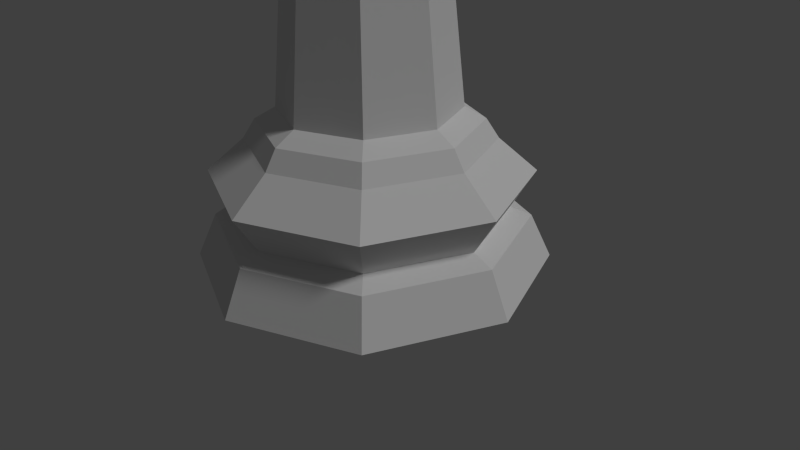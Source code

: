 # Source: LP_King.blend  (saved by Blender 2.78.0; exported with 4.5.12 LTS)
import bpy
from mathutils import Matrix  # noqa: F401  (used for matrix-valued properties, if any)

bpy.ops.wm.read_factory_settings(use_empty=True)
scene = bpy.context.scene
scene.name = 'Scene'

# ---- collections
col_collection_1 = bpy.data.collections.new('Collection 1'); scene.collection.children.link(col_collection_1)

# ---- world
world_world = bpy.data.worlds.new('World'); scene.world = world_world
world_world.color = (0.05088, 0.05088, 0.05088)
world_world.use_sun_shadow = False
world_world.sun_shadow_jitter_overblur = 0.0
world_world.cycles.sampling_method = 'NONE'
world_world.cycles.sample_map_resolution = 256

# ---- cameras
cam_camera = bpy.data.cameras.new('Camera')
cam_camera.clip_end = 100.0
cam_camera.lens = 35.0
cam_camera.sensor_width = 32.0
cam_camera.sensor_height = 18.0
cam_camera.ortho_scale = 7.314
cam_camera.dof.focus_distance = 0.0
cam_camera.dof.aperture_fstop = 128.0

# ---- lights
light_lamp = bpy.data.lights.new('Lamp', 'SUN')
light_lamp.transmission_factor = 0.0
light_lamp.cutoff_distance = 30.0
light_lamp.angle = 0.1993
light_lamp.energy = 1.0
light_lamp.shadow_buffer_clip_start = 1.001
light_lamp.shadow_soft_size = 0.1
light_lamp.shadow_cascade_max_distance = 1000.0
light_lamp.cycles.use_multiple_importance_sampling = False

# ---- meshes
me_cylinder = bpy.data.meshes.new('Cylinder')
me_cylinder.from_pydata([(0.1109, 0.1109, 5.318), (0.1568, 0.1568, 5.247), (0.1109, 0.1109, 5.175), (0.1568, -1.89e-08, 5.318), (0.2218, -1.229e-08, 5.247), (0.1568, -1.89e-08, 5.175), (0.1109, -0.1109, 5.318), (0.1568, -0.1568, 5.247), (0.1109, -0.1109, 5.175), (7.1e-09, -0.1568, 5.318), (4.907e-10, -0.2218, 5.247), (7.1e-09, -0.1568, 5.175), (-0.1109, -0.1109, 5.318), (-0.1568, -0.1568, 5.247), (-0.1109, -0.1109, 5.175), (-0.1568, -1.89e-08, 5.318), (-0.2218, -1.229e-08, 5.247), (-0.1568, -1.89e-08, 5.175), (-0.1109, 0.1109, 5.318), (-0.1568, 0.1568, 5.247), (-0.1109, 0.1109, 5.175), (4.907e-10, 0.1568, 5.318), (4.907e-10, 0.2218, 5.247), (4.907e-10, 0.1568, 5.175), (-0.3904, 0.3904, 4.064), (-0.4785, 0.4785, 4.002), (-0.6767, 1.404e-08, 4.002), (-0.5521, -8.405e-07, 4.064), (9.569e-07, 0.5521, 4.064), (1.016e-06, 0.6767, 4.002), (-0.485, 0.485, 3.916), (-0.6859, 3.184e-08, 3.916), (-0.4785, -0.4785, 4.002), (-0.3904, -0.3904, 4.064), (0.3904, 0.3904, 4.064), (0.4785, 0.4785, 4.002), (9.943e-07, 0.6859, 3.916), (-0.6736, 0.6736, 3.759), (-0.9527, 2.255e-07, 3.759), (-0.485, -0.485, 3.916), (6.902e-07, -0.6767, 4.002), (9.569e-07, -0.5521, 4.064), (0.5521, -8.405e-07, 4.064), (0.6767, -4.746e-07, 4.002), (0.485, 0.485, 3.916), (9.616e-07, 0.9527, 3.759), (-0.3656, 0.3656, 3.621), (-0.5171, -6.568e-08, 3.621), (-0.6736, -0.6736, 3.759), (6.856e-07, -0.6859, 3.916), (0.4785, -0.4785, 4.002), (0.3904, -0.3904, 4.064), (0.6859, -5.127e-07, 3.916), (0.6736, 0.6736, 3.759), (9.569e-07, 0.5171, 3.621), (-0.5298, 0.5298, 1.326), (-0.7493, 9.537e-07, 1.326), (-0.3656, -0.3656, 3.621), (5.715e-07, -0.9527, 3.759), (0.485, -0.485, 3.916), (0.9527, -6.197e-07, 3.759), (0.3656, 0.3656, 3.621), (1.341e-07, 0.7493, 1.326), (-0.9242, 1.073e-06, 1.227), (-0.6535, 0.6535, 1.227), (-0.5298, -0.5298, 1.326), (7.185e-07, -0.5171, 3.621), (0.6736, -0.6736, 3.759), (0.5171, -4.829e-07, 3.621), (0.5298, 0.5298, 1.326), (1.341e-07, 0.9242, 1.227), (-1.029, 1.132e-06, 1.062), (-0.7279, 0.7279, 1.062), (-0.6535, -0.6535, 1.227), (-1.043e-07, -0.7493, 1.326), (0.3656, -0.3656, 3.621), (0.7493, 2.98e-07, 1.326), (0.6535, 0.6535, 1.227), (1.49e-08, 1.029, 1.062), (-1.349, 1.371e-06, 0.7824), (-0.954, 0.954, 0.7824), (-0.7279, -0.7279, 1.062), (-2.235e-07, -0.9242, 1.227), (0.5298, -0.5298, 1.326), (0.9242, 2.384e-07, 1.227), (0.7279, 0.7279, 1.062), (1.49e-08, 1.349, 0.7824), (-1.145, 1.192e-06, 0.4545), (-0.8098, 0.8098, 0.4545), (-0.954, -0.954, 0.7824), (-2.235e-07, -1.029, 1.062), (0.6535, -0.6535, 1.227), (1.029, 2.384e-07, 1.062), (0.954, 0.954, 0.7824), (1.49e-08, 1.145, 0.4545), (-1.326, 1.311e-06, 0.3778), (-0.9379, 0.9379, 0.3778), (-0.8098, -0.8098, 0.4545), (-4.619e-07, -1.349, 0.7824), (0.7279, -0.7279, 1.062), (1.349, 1.192e-07, 0.7824), (0.8098, 0.8098, 0.4545), (1.49e-08, 1.326, 0.3778), (-1.5, 1.431e-06, -7.391e-06), (-1.061, 1.061, -7.391e-06), (-0.9379, -0.9379, 0.3778), (-3.427e-07, -1.145, 0.4545), (0.954, -0.954, 0.7824), (1.145, 1.788e-07, 0.4545), (0.9379, 0.9379, 0.3778), (1.49e-08, 1.5, -7.391e-06), (-4.619e-07, -1.5, -7.391e-06), (-1.061, -1.061, -7.391e-06), (1.061, 1.061, -7.391e-06), (1.5, 1.192e-07, -7.391e-06), (1.061, -1.061, -7.391e-06), (-3.427e-07, -1.326, 0.3778), (0.8098, -0.8098, 0.4545), (1.326, 1.788e-07, 0.3778), (0.9379, -0.9379, 0.3778), (-0.6317, 0.6317, 4.976), (-0.8934, -8.512e-07, 4.976), (9.911e-07, 0.8934, 4.976), (-0.6317, -0.6317, 4.976), (0.6317, 0.6317, 4.976), (9.911e-07, -0.8934, 4.976), (0.8934, -8.512e-07, 4.976), (0.6317, -0.6317, 4.976), (-0.07786, 0.07786, 5.166), (3.445e-10, 0.1101, 5.166), (-0.1101, -1.904e-08, 5.166), (-0.07786, -0.07786, 5.166), (4.985e-09, -0.1101, 5.166), (0.07786, 0.07786, 5.166), (0.07786, -0.07786, 5.166), (0.1101, -1.904e-08, 5.166), (0.0968, 0.0968, 5.788), (0.1369, -1.794e-08, 5.788), (0.0968, -0.0968, 5.788), (-1.402e-08, -0.1369, 5.788), (-3.687e-08, -3.475e-08, 5.897), (-0.0968, -0.0968, 5.788), (-0.1369, -1.794e-08, 5.788), (-0.0968, 0.0968, 5.788), (-1.979e-08, 0.1369, 5.788), (0.1409, -1.813e-08, 5.694), (0.1449, -1.833e-08, 5.6), (0.1488, -1.852e-08, 5.506), (0.1528, -1.871e-08, 5.412), (-0.09962, 0.09962, 5.641), (-0.1024, 0.1024, 5.6), (-0.1052, 0.1052, 5.506), (-0.1081, 0.1081, 5.465), (0.1081, -0.1081, 5.465), (0.1052, -0.1052, 5.506), (0.1024, -0.1024, 5.6), (0.09962, -0.09962, 5.641), (-0.1409, -1.813e-08, 5.694), (-0.1449, -1.833e-08, 5.6), (-0.1488, -1.852e-08, 5.506), (-0.1528, -1.871e-08, 5.412), (-0.09962, -0.09962, 5.694), (-0.1024, -0.1024, 5.6), (-0.1052, -0.1052, 5.506), (-0.1081, -0.1081, 5.412), (2.875e-09, -0.1528, 5.465), (-1.35e-09, -0.1488, 5.506), (-5.574e-09, -0.1449, 5.6), (-9.799e-09, -0.1409, 5.641), (0.09962, 0.09962, 5.694), (0.1024, 0.1024, 5.6), (0.1052, 0.1052, 5.506), (0.1081, 0.1081, 5.412), (-3.566e-09, 0.1528, 5.465), (-7.623e-09, 0.1488, 5.506), (-1.168e-08, 0.1449, 5.6), (-1.574e-08, 0.1409, 5.641), (-0.1458, 0.211, 5.699), (-0.1486, 0.2138, 5.605), (-0.1514, 0.2166, 5.511), (-0.1542, 0.2195, 5.417), (0.1542, -0.2195, 5.417), (0.1514, -0.2166, 5.511), (0.1486, -0.2138, 5.605), (0.1458, -0.211, 5.699), (0.04614, -0.2642, 5.417), (0.04614, -0.2602, 5.511), (0.04614, -0.2563, 5.605), (0.04614, -0.2523, 5.699), (-0.04614, 0.2642, 5.417), (-0.04614, 0.2602, 5.511), (-0.04614, 0.2563, 5.605), (-0.04614, 0.2523, 5.699), (0.2213, -1.648e-08, 5.364), (-0.1565, 0.1565, 5.364), (-0.2213, -1.648e-08, 5.364), (-0.1565, -0.1565, 5.364), (0.1565, 0.1565, 5.364), (0.1565, -0.1565, 5.364), (4.028e-09, -0.2213, 5.364), (-5.3e-09, 0.2213, 5.364), (0.1314, -0.1314, 5.773), (-1.345e-08, -0.1858, 5.773), (-2.128e-08, 0.1858, 5.773), (0.1858, -1.709e-08, 5.773), (-0.1314, 0.1314, 5.773), (-0.1858, -1.709e-08, 5.773), (-0.1314, -0.1314, 5.773), (0.1314, 0.1314, 5.773)], [], [(22, 21, 0, 1), (23, 22, 1, 2), (201, 204, 137, 138), (1, 0, 3, 4), (2, 1, 4, 5), (203, 205, 143, 144), (4, 3, 6, 7), (5, 4, 7, 8), (204, 208, 136, 137), (7, 6, 9, 10), (8, 7, 10, 11), (205, 206, 142, 143), (202, 201, 138, 139), (10, 9, 12, 13), (11, 10, 13, 14), (14, 13, 16, 17), (206, 207, 141, 142), (13, 12, 15, 16), (17, 16, 19, 20), (207, 202, 139, 141), (16, 15, 18, 19), (20, 19, 22, 23), (208, 203, 144, 136), (19, 18, 21, 22), (24, 25, 26, 27), (28, 29, 25, 24), (30, 31, 26, 25), (27, 26, 32, 33), (34, 35, 29, 28), (36, 30, 25, 29), (37, 38, 31, 30), (31, 39, 32, 26), (33, 32, 40, 41), (42, 43, 35, 34), (44, 36, 29, 35), (45, 37, 30, 36), (46, 47, 38, 37), (38, 48, 39, 31), (39, 49, 40, 32), (41, 40, 50, 51), (51, 50, 43, 42), (52, 44, 35, 43), (53, 45, 36, 44), (54, 46, 37, 45), (55, 56, 47, 46), (47, 57, 48, 38), (48, 58, 49, 39), (49, 59, 50, 40), (59, 52, 43, 50), (60, 53, 44, 52), (61, 54, 45, 53), (62, 55, 46, 54), (63, 56, 55, 64), (56, 65, 57, 47), (57, 66, 58, 48), (58, 67, 59, 49), (67, 60, 52, 59), (68, 61, 53, 60), (69, 62, 54, 61), (64, 55, 62, 70), (71, 63, 64, 72), (73, 65, 56, 63), (65, 74, 66, 57), (66, 75, 67, 58), (75, 68, 60, 67), (76, 69, 61, 68), (70, 62, 69, 77), (72, 64, 70, 78), (79, 71, 72, 80), (81, 73, 63, 71), (82, 74, 65, 73), (74, 83, 75, 66), (83, 76, 68, 75), (77, 69, 76, 84), (78, 70, 77, 85), (80, 72, 78, 86), (87, 79, 80, 88), (89, 81, 71, 79), (90, 82, 73, 81), (91, 83, 74, 82), (84, 76, 83, 91), (85, 77, 84, 92), (86, 78, 85, 93), (88, 80, 86, 94), (95, 87, 88, 96), (97, 89, 79, 87), (98, 90, 81, 89), (99, 91, 82, 90), (92, 84, 91, 99), (93, 85, 92, 100), (94, 86, 93, 101), (96, 88, 94, 102), (103, 95, 96, 104), (105, 97, 87, 95), (106, 98, 89, 97), (107, 99, 90, 98), (100, 92, 99, 107), (101, 93, 100, 108), (102, 94, 101, 109), (104, 96, 102, 110), (111, 112, 103, 104, 110, 113, 114, 115), (112, 105, 95, 103), (116, 106, 97, 105), (117, 107, 98, 106), (108, 100, 107, 117), (109, 101, 108, 118), (110, 102, 109, 113), (115, 119, 116, 111), (111, 116, 105, 112), (113, 109, 118, 114), (114, 118, 119, 115), (119, 117, 106, 116), (118, 108, 117, 119), (33, 41, 125, 123), (24, 27, 121, 120), (27, 33, 123, 121), (42, 34, 124, 126), (28, 24, 120, 122), (34, 28, 122, 124), (51, 42, 126, 127), (41, 51, 127, 125), (125, 127, 134, 132), (123, 125, 132, 131), (121, 123, 131, 130), (120, 121, 130, 128), (127, 126, 135, 134), (126, 124, 133, 135), (124, 122, 129, 133), (122, 120, 128, 129), (129, 128, 20, 23), (134, 135, 5, 8), (131, 132, 11, 14), (130, 131, 14, 17), (133, 129, 23, 2), (128, 130, 17, 20), (132, 134, 8, 11), (135, 133, 2, 5), (144, 140, 136), (136, 140, 137), (137, 140, 138), (138, 140, 139), (139, 140, 141), (141, 140, 142), (142, 140, 143), (143, 140, 144), (197, 200, 173, 172), (172, 173, 174, 171), (171, 174, 175, 170), (170, 175, 176, 169), (196, 199, 165, 164), (164, 165, 166, 163), (163, 166, 167, 162), (162, 167, 168, 161), (195, 196, 164, 160), (160, 164, 163, 159), (159, 163, 162, 158), (158, 162, 161, 157), (199, 198, 153, 165), (173, 152, 180, 189), (155, 156, 184, 183), (154, 155, 183, 182), (194, 195, 160, 152), (152, 160, 159, 151), (151, 159, 158, 150), (150, 158, 157, 149), (193, 197, 172, 148), (148, 172, 171, 147), (147, 171, 170, 146), (146, 170, 169, 145), (200, 194, 152, 173), (156, 168, 188, 184), (153, 154, 182, 181), (176, 175, 191, 192), (198, 193, 148, 153), (153, 148, 147, 154), (154, 147, 146, 155), (155, 146, 145, 156), (185, 181, 182, 186), (186, 182, 183, 187), (187, 183, 184, 188), (189, 180, 179, 190), (190, 179, 178, 191), (191, 178, 177, 192), (150, 149, 177, 178), (151, 150, 178, 179), (166, 165, 185, 186), (174, 173, 189, 190), (152, 151, 179, 180), (165, 153, 181, 185), (149, 176, 192, 177), (167, 166, 186, 187), (175, 174, 190, 191), (168, 167, 187, 188), (6, 3, 193, 198), (21, 18, 194, 200), (3, 0, 197, 193), (18, 15, 195, 194), (9, 6, 198, 199), (15, 12, 196, 195), (12, 9, 199, 196), (0, 21, 200, 197), (169, 176, 203, 208), (161, 168, 202, 207), (157, 161, 207, 206), (168, 156, 201, 202), (149, 157, 206, 205), (145, 169, 208, 204), (176, 149, 205, 203), (156, 145, 204, 201)])
me_cylinder.materials.append(None)
me_cylinder.use_remesh_preserve_volume = False
me_cylinder.use_remesh_preserve_attributes = False
me_cylinder.use_mirror_vertex_groups = False
me_cylinder.update()

# ---- objects
ob_lp_king = bpy.data.objects.new('LP King', me_cylinder)
ob_lamp = bpy.data.objects.new('Lamp', light_lamp)
ob_camera = bpy.data.objects.new('Camera', cam_camera)

# ---- transforms, parenting, visibility, modifiers, constraints
ob_lp_king.location = (0.0, 0.0, 0.0)
ob_lp_king.scale = (1.5, 1.5, 1.5)
ob_lp_king.lineart.crease_threshold = 0.0
ob_lamp.location = (4.076, 1.005, 5.904)
ob_lamp.rotation_euler = (0.6503, 0.05522, 1.866)
ob_lamp.lock_rotations_4d = False
ob_lamp.empty_display_type = 'ARROWS'
ob_lamp.color = (0.0, 0.0, 0.0, 0.0)
ob_lamp.lineart.crease_threshold = 0.0
ob_camera.location = (7.481, -6.508, 5.344)
ob_camera.rotation_euler = (1.109, 0.01082, 0.8149)
ob_camera.lock_rotations_4d = False
ob_camera.empty_display_type = 'ARROWS'
ob_camera.color = (0.0, 0.0, 0.0, 0.0)
ob_camera.display_type = 'WIRE'
ob_camera.lineart.crease_threshold = 0.0

# ---- collection membership
col_collection_1.objects.link(ob_lp_king)
col_collection_1.objects.link(ob_lamp)
col_collection_1.objects.link(ob_camera)

# ---- scene / render settings (as saved in the file)
scene.camera = ob_camera
scene.frame_start = 1; scene.frame_end = 250; scene.frame_set(1)
scene.render.engine = 'BLENDER_EEVEE_NEXT'
scene.render.resolution_percentage = 50
scene.render.dither_intensity = 0.0
scene.cycles.use_denoising = False
scene.cycles.samples = 10
scene.cycles.sampling_pattern = 'TABULATED_SOBOL'
scene.cycles.light_sampling_threshold = 0.0
scene.cycles.use_adaptive_sampling = False
scene.cycles.use_light_tree = False
scene.cycles.blur_glossy = 0.0
scene.cycles.pixel_filter_type = 'GAUSSIAN'
scene.cycles.sample_clamp_indirect = 0.0
scene.view_settings.view_transform = 'Standard'
bpy.context.view_layer.update()
